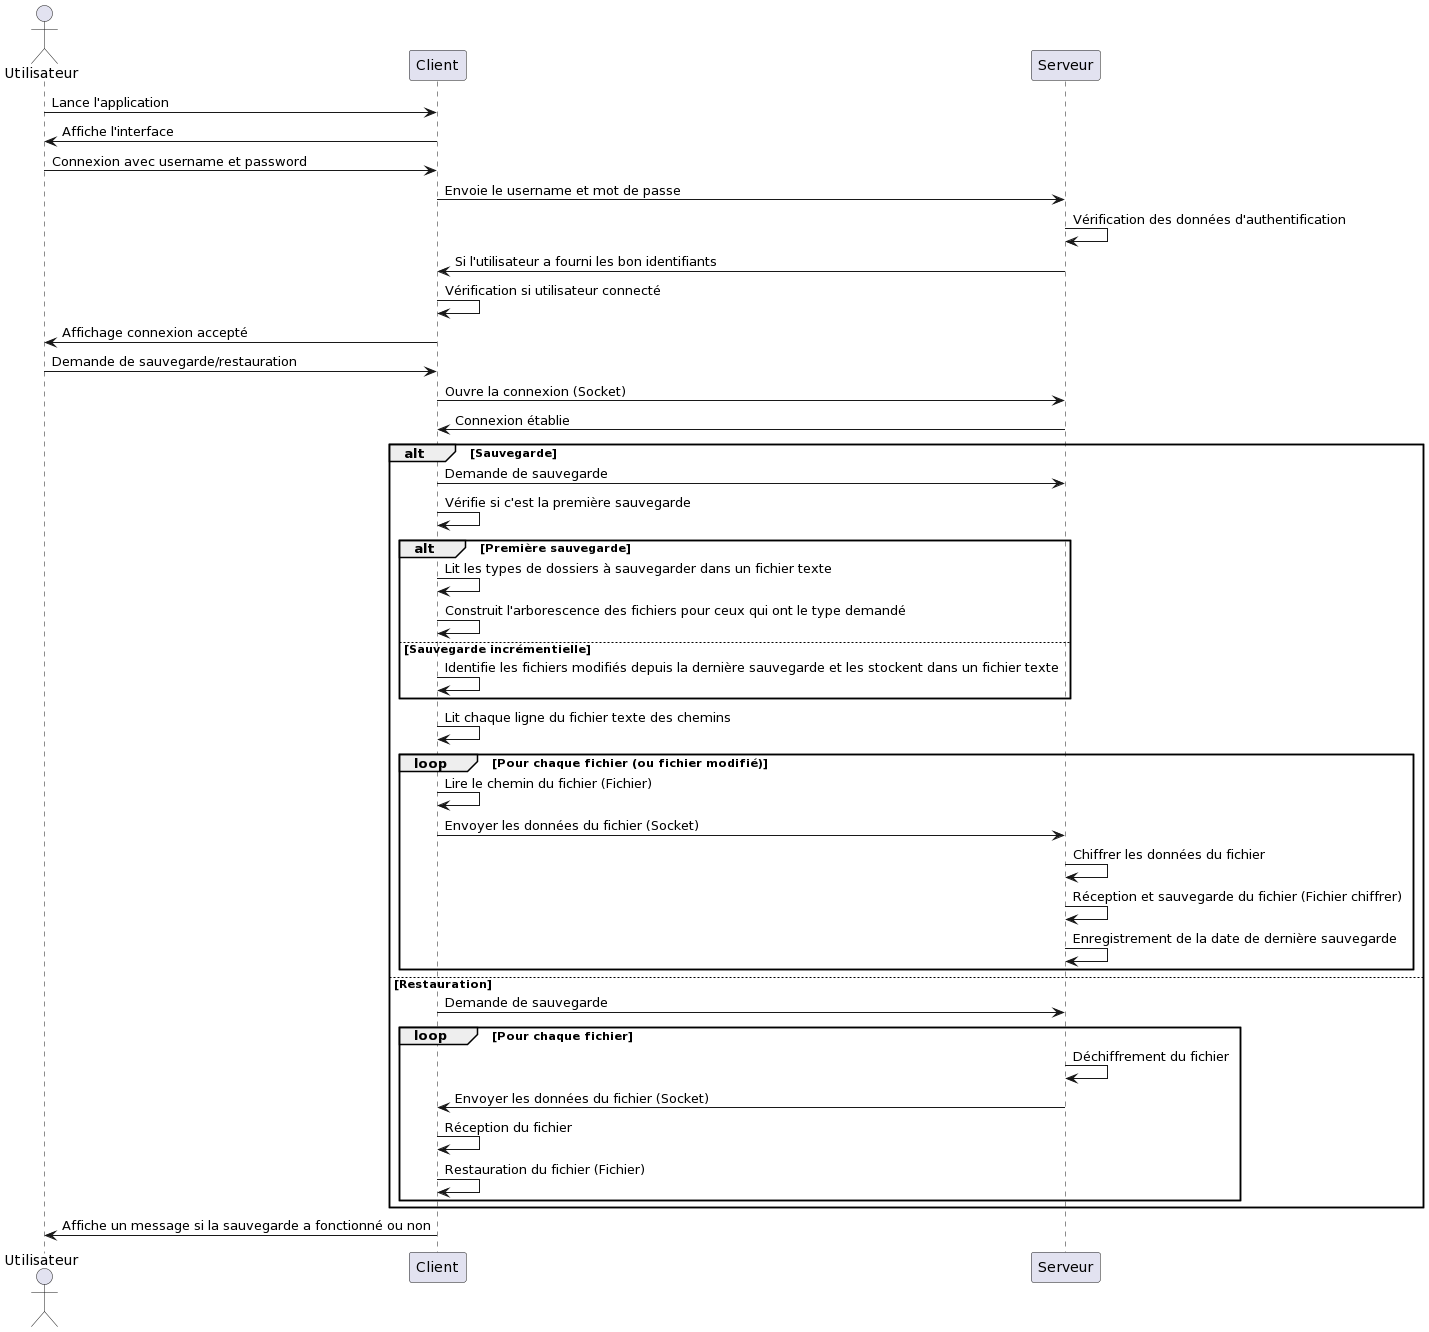

The diagram above was rendered by PlantUML. Its source (embedded in the PNG):
@startuml
actor Utilisateur as user
participant "Client" as client
participant "Serveur" as server

user -> client : Lance l'application
client -> user : Affiche l'interface
user -> client : Connexion avec username et password
client -> server : Envoie le username et mot de passe
server -> server : Vérification des données d'authentification
server -> client : Si l'utilisateur a fourni les bon identifiants
client -> client : Vérification si utilisateur connecté
client -> user : Affichage connexion accepté
user -> client : Demande de sauvegarde/restauration
client -> server : Ouvre la connexion (Socket)
server -> client : Connexion établie
alt Sauvegarde
    client -> server : Demande de sauvegarde
    client -> client : Vérifie si c'est la première sauvegarde
    alt Première sauvegarde
        client -> client : Lit les types de dossiers à sauvegarder dans un fichier texte
        client -> client : Construit l'arborescence des fichiers pour ceux qui ont le type demandé
    else Sauvegarde incrémentielle
        client -> client : Identifie les fichiers modifiés depuis la dernière sauvegarde et les stockent dans un fichier texte
    end
    client -> client : Lit chaque ligne du fichier texte des chemins
    loop Pour chaque fichier (ou fichier modifié)
        client -> client : Lire le chemin du fichier (Fichier)
        client -> server : Envoyer les données du fichier (Socket)
        server -> server : Chiffrer les données du fichier
        server -> server : Réception et sauvegarde du fichier (Fichier chiffrer)
        server -> server : Enregistrement de la date de dernière sauvegarde
    end
else Restauration
    client -> server : Demande de sauvegarde
    loop Pour chaque fichier
        server -> server : Déchiffrement du fichier
        server -> client : Envoyer les données du fichier (Socket)
        client -> client : Réception du fichier
        client -> client : Restauration du fichier (Fichier)
    end
end

client -> user : Affiche un message si la sauvegarde a fonctionné ou non
@enduml